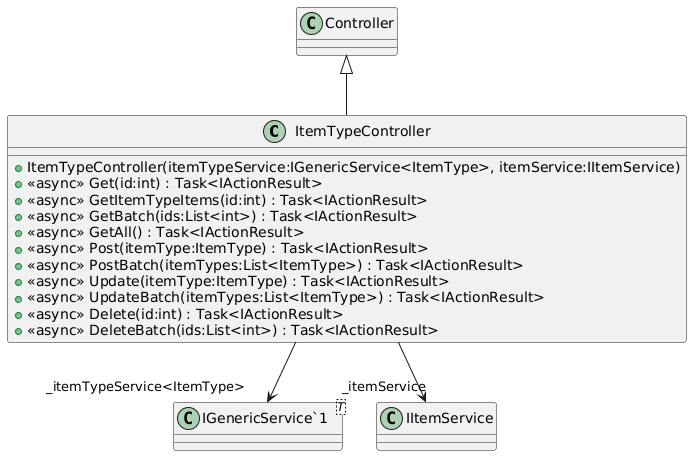

The diagram above was rendered by PlantUML. Its source (embedded in the PNG):
@startuml
class ItemTypeController {
    + ItemTypeController(itemTypeService:IGenericService<ItemType>, itemService:IItemService)
    + <<async>> Get(id:int) : Task<IActionResult>
    + <<async>> GetItemTypeItems(id:int) : Task<IActionResult>
    + <<async>> GetBatch(ids:List<int>) : Task<IActionResult>
    + <<async>> GetAll() : Task<IActionResult>
    + <<async>> Post(itemType:ItemType) : Task<IActionResult>
    + <<async>> PostBatch(itemTypes:List<ItemType>) : Task<IActionResult>
    + <<async>> Update(itemType:ItemType) : Task<IActionResult>
    + <<async>> UpdateBatch(itemTypes:List<ItemType>) : Task<IActionResult>
    + <<async>> Delete(id:int) : Task<IActionResult>
    + <<async>> DeleteBatch(ids:List<int>) : Task<IActionResult>
}
class "IGenericService`1"<T> {
}
Controller <|-- ItemTypeController
ItemTypeController --> "_itemTypeService<ItemType>" "IGenericService`1"
ItemTypeController --> "_itemService" IItemService
@enduml